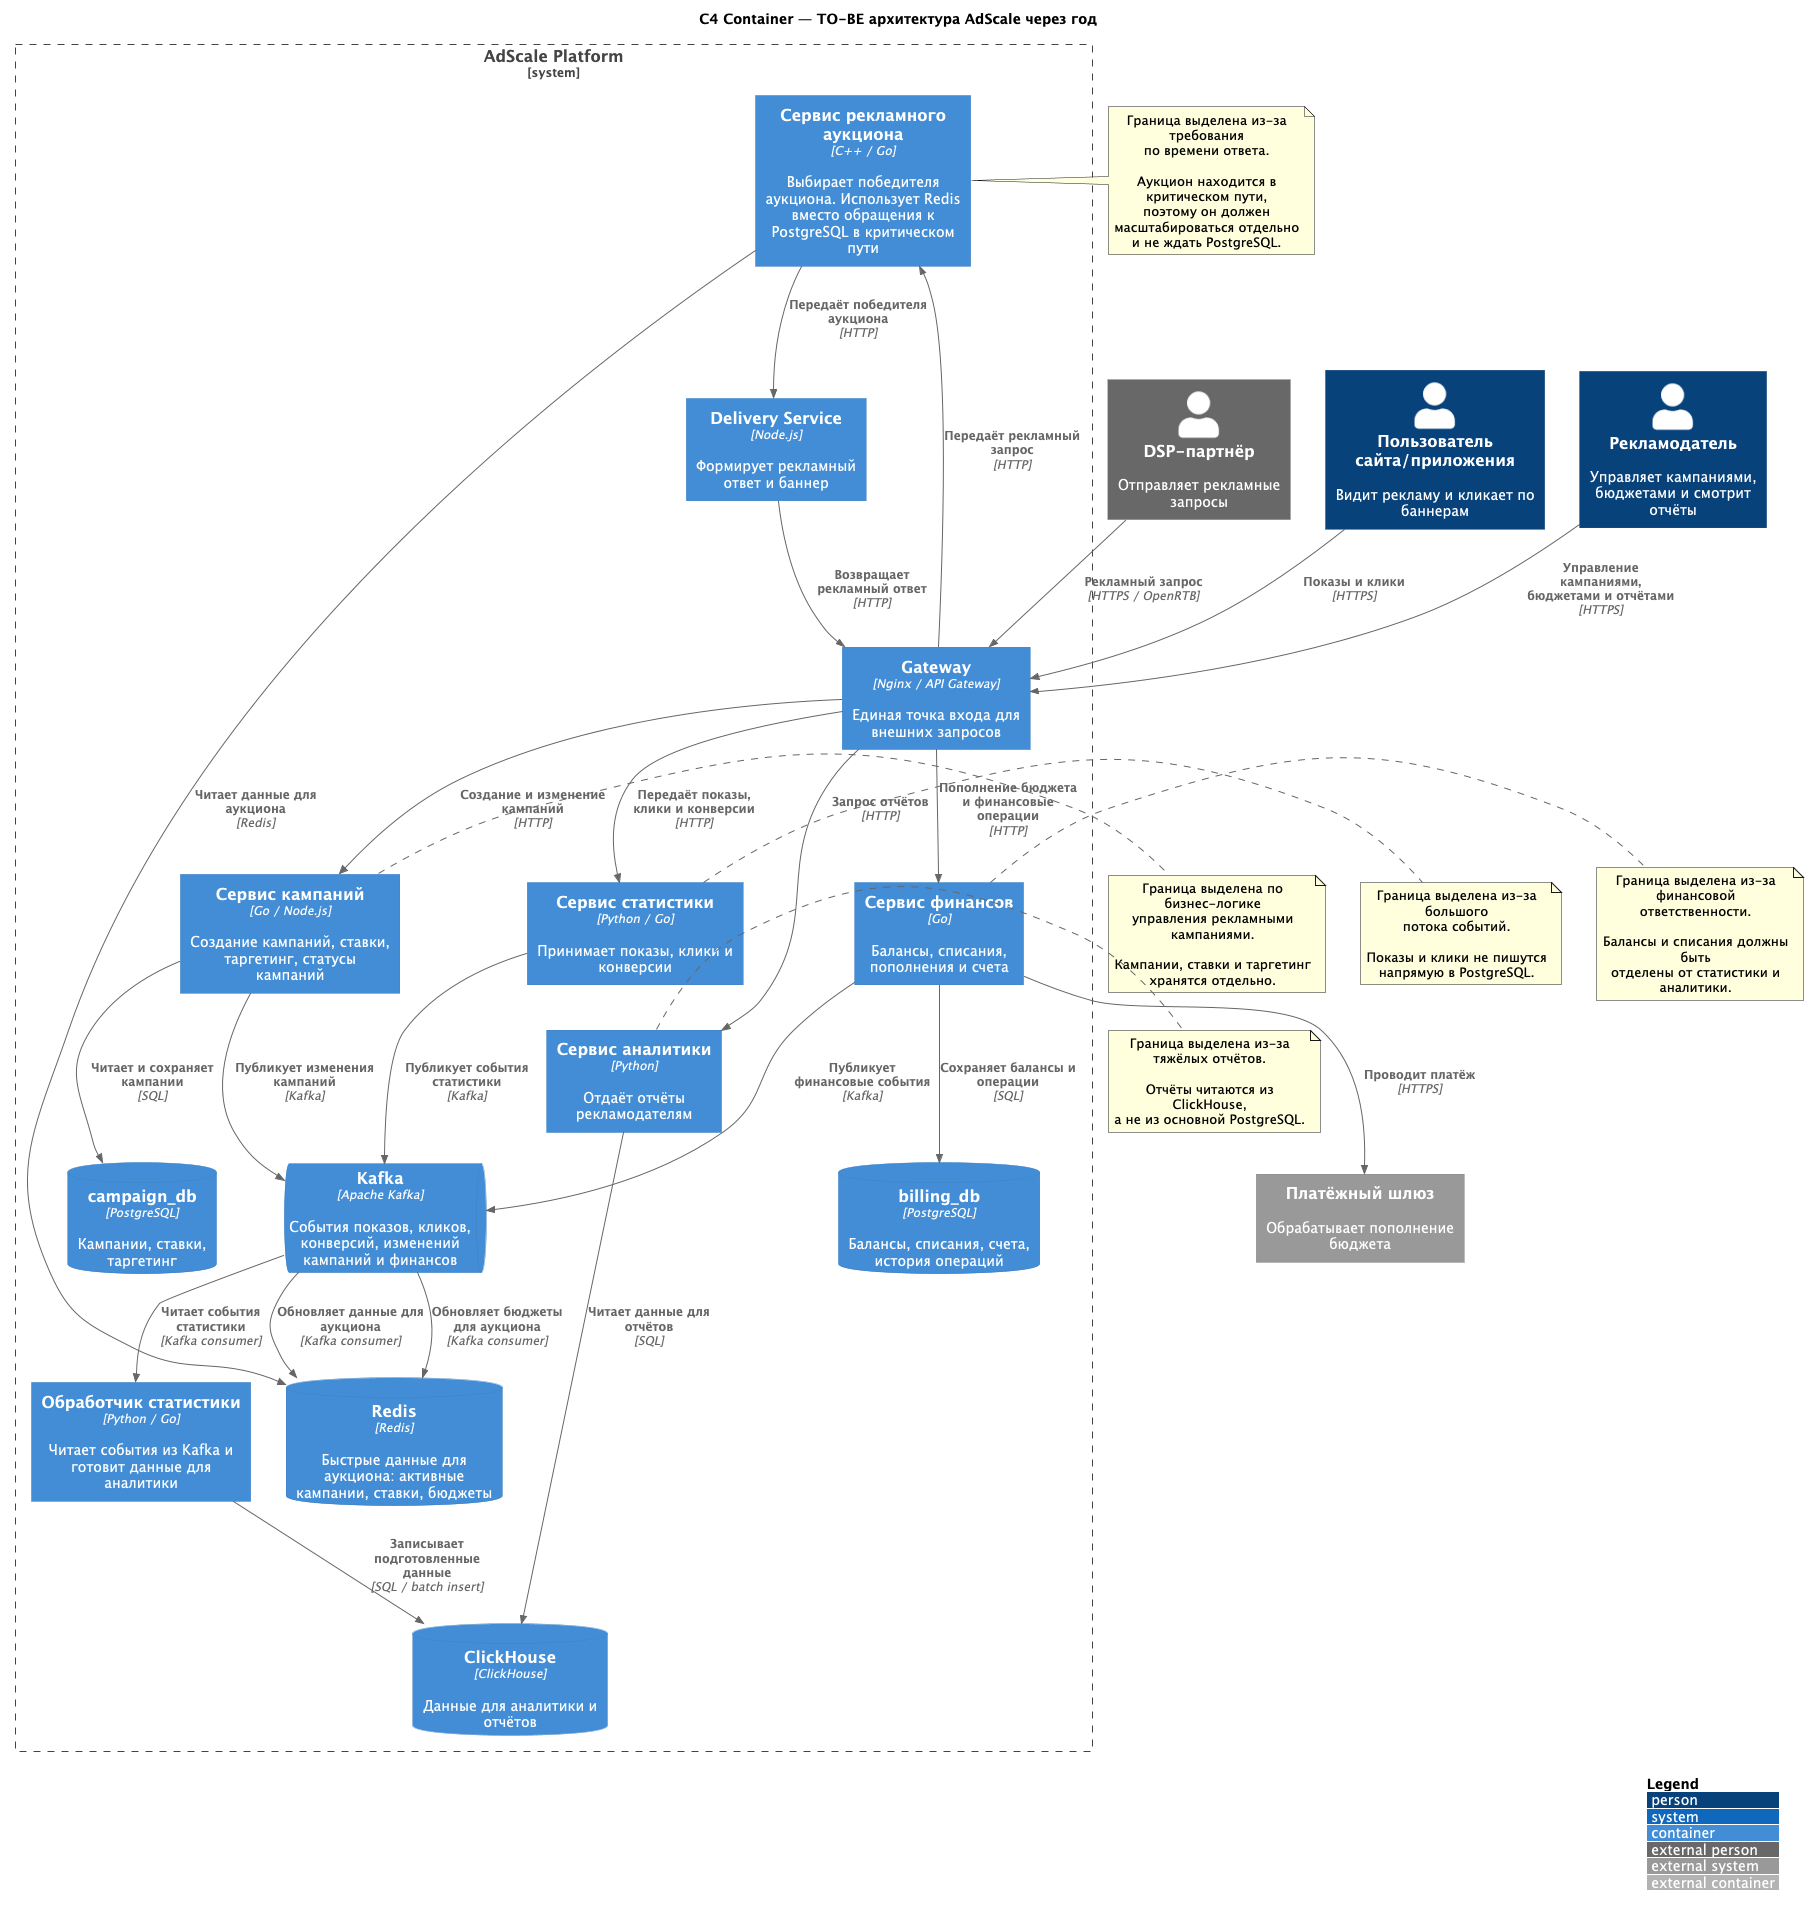

The diagram above was rendered by PlantUML. Its source (embedded in the PNG):
@startuml AdScale_TO_BE_C4_Container

!include style/container/C4_Container.puml

LAYOUT_WITH_LEGEND()

title C4 Container — TO-BE архитектура AdScale через год

Person_Ext(dsp, "DSP-партнёр", "Отправляет рекламные запросы")
Person(user, "Пользователь сайта/приложения", "Видит рекламу и кликает по баннерам")
Person(advertiser, "Рекламодатель", "Управляет кампаниями, бюджетами и смотрит отчёты")

System_Ext(paymentGateway, "Платёжный шлюз", "Обрабатывает пополнение бюджета")

System_Boundary(adscale, "AdScale Platform") {

Container(gateway, "Gateway", "Nginx / API Gateway", "Единая точка входа для внешних запросов")

Container(auctionService, "Сервис рекламного аукциона", "C++ / Go", "Выбирает победителя аукциона. Использует Redis вместо обращения к PostgreSQL в критическом пути")

Container(deliveryService, "Delivery Service", "Node.js", "Формирует рекламный ответ и баннер")

Container(campaignService, "Сервис кампаний", "Go / Node.js", "Создание кампаний, ставки, таргетинг, статусы кампаний")
ContainerDb(campaignDb, "campaign_db", "PostgreSQL", "Кампании, ставки, таргетинг")

Container(statisticsService, "Сервис статистики", "Python / Go", "Принимает показы, клики и конверсии")
Container(statisticsWorker, "Обработчик статистики", "Python / Go", "Читает события из Kafka и готовит данные для аналитики")

Container(financeService, "Сервис финансов", "Go", "Балансы, списания, пополнения и счета")
ContainerDb(billingDb, "billing_db", "PostgreSQL", "Балансы, списания, счета, история операций")

Container(analyticsService, "Сервис аналитики", "Python", "Отдаёт отчёты рекламодателям")
ContainerDb(clickhouse, "ClickHouse", "ClickHouse", "Данные для аналитики и отчётов")

ContainerDb(redis, "Redis", "Redis", "Быстрые данные для аукциона: активные кампании, ставки, бюджеты")
ContainerQueue(kafka, "Kafka", "Apache Kafka", "События показов, кликов, конверсий, изменений кампаний и финансов")


}

Rel(dsp, gateway, "Рекламный запрос", "HTTPS / OpenRTB")
Rel(user, gateway, "Показы и клики", "HTTPS")
Rel(advertiser, gateway, "Управление кампаниями, бюджетами и отчётами", "HTTPS")

Rel(gateway, auctionService, "Передаёт рекламный запрос", "HTTP")
Rel(auctionService, redis, "Читает данные для аукциона", "Redis")
Rel(auctionService, deliveryService, "Передаёт победителя аукциона", "HTTP")
Rel(deliveryService, gateway, "Возвращает рекламный ответ", "HTTP")

Rel(gateway, campaignService, "Создание и изменение кампаний", "HTTP")
Rel(campaignService, campaignDb, "Читает и сохраняет кампании", "SQL")
Rel(campaignService, kafka, "Публикует изменения кампаний", "Kafka")
Rel(kafka, redis, "Обновляет данные для аукциона", "Kafka consumer")

Rel(gateway, statisticsService, "Передаёт показы, клики и конверсии", "HTTP")
Rel(statisticsService, kafka, "Публикует события статистики", "Kafka")
Rel(kafka, statisticsWorker, "Читает события статистики", "Kafka consumer")
Rel(statisticsWorker, clickhouse, "Записывает подготовленные данные", "SQL / batch insert")

Rel(gateway, financeService, "Пополнение бюджета и финансовые операции", "HTTP")
Rel(financeService, paymentGateway, "Проводит платёж", "HTTPS")
Rel(financeService, billingDb, "Сохраняет балансы и операции", "SQL")
Rel(financeService, kafka, "Публикует финансовые события", "Kafka")
Rel(kafka, redis, "Обновляет бюджеты для аукциона", "Kafka consumer")

Rel(gateway, analyticsService, "Запрос отчётов", "HTTP")
Rel(analyticsService, clickhouse, "Читает данные для отчётов", "SQL")

note right of auctionService
Граница выделена из-за требования
по времени ответа.

Аукцион находится в критическом пути,
поэтому он должен масштабироваться отдельно
и не ждать PostgreSQL.
end note

note right of campaignService
Граница выделена по бизнес-логике
управления рекламными кампаниями.

Кампании, ставки и таргетинг
хранятся отдельно.
end note

note right of statisticsService
Граница выделена из-за большого
потока событий.

Показы и клики не пишутся
напрямую в PostgreSQL.
end note

note right of financeService
Граница выделена из-за финансовой
ответственности.

Балансы и списания должны быть
отделены от статистики и аналитики.
end note

note right of analyticsService
Граница выделена из-за тяжёлых отчётов.

Отчёты читаются из ClickHouse,
а не из основной PostgreSQL.
end note

@enduml